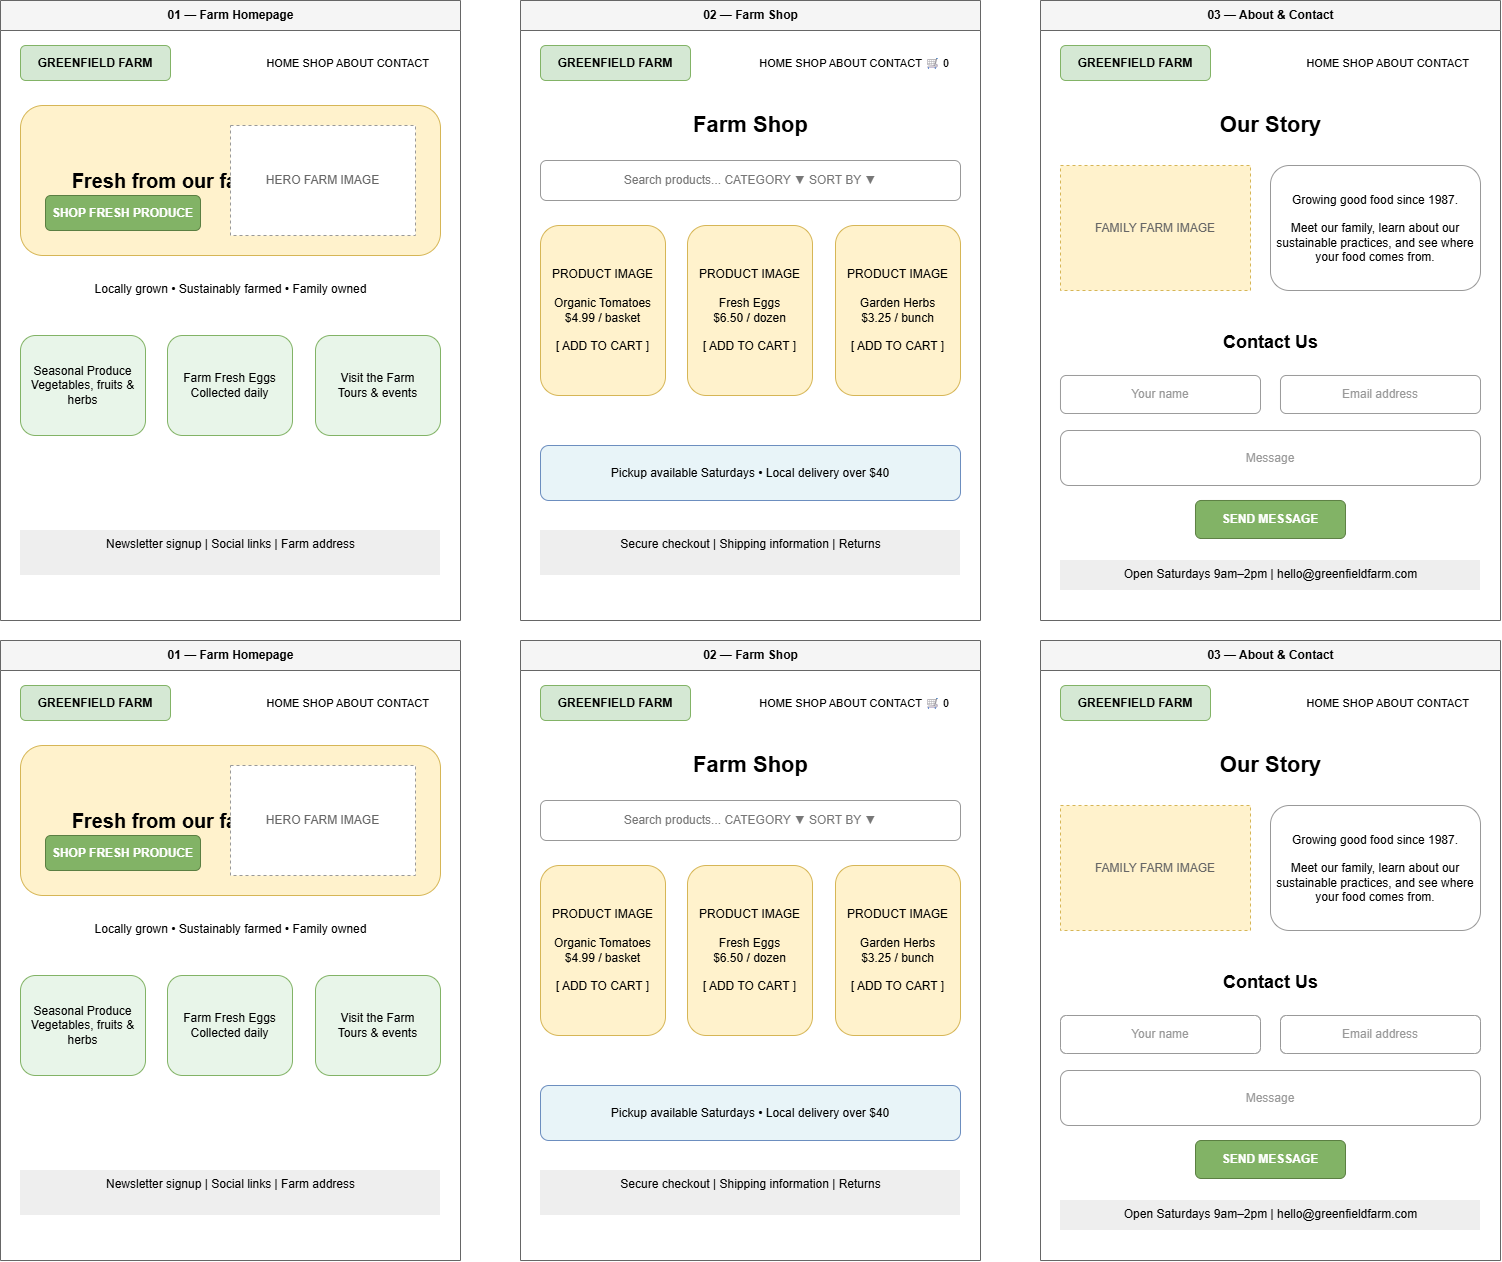

The diagram above was exported from draw.io. Its source (the exported page's mxGraphModel, read from the mxfile embedded in the PNG):
<mxGraphModel dx="2600" dy="1558" grid="1" gridSize="10" guides="1" tooltips="1" connect="1" arrows="1" fold="1" page="1" pageScale="1" pageWidth="850" pageHeight="1100" math="0" shadow="0">
  <root>
    <mxCell id="0" />
    <mxCell id="1" parent="0" />
    <mxCell id="TJLHcvcpxMAHWy4DpWfL-1" parent="1" style="swimlane;startSize=30;fillColor=#f5f5f5;strokeColor=#666666;fontStyle=1;html=1;" value="01 — Farm Homepage" vertex="1">
      <mxGeometry height="620" width="460" x="20" y="20" as="geometry" />
    </mxCell>
    <mxCell id="TJLHcvcpxMAHWy4DpWfL-2" parent="TJLHcvcpxMAHWy4DpWfL-1" style="rounded=1;whiteSpace=wrap;html=1;fontStyle=1;fillColor=#d5e8d4;strokeColor=#82b366;" value="GREENFIELD FARM" vertex="1">
      <mxGeometry height="35" width="150" x="20" y="45" as="geometry" />
    </mxCell>
    <mxCell id="TJLHcvcpxMAHWy4DpWfL-3" parent="TJLHcvcpxMAHWy4DpWfL-1" style="text;html=1;align=right;fontSize=11;" value="HOME   SHOP   ABOUT   CONTACT" vertex="1">
      <mxGeometry height="25" width="240" x="190" y="50" as="geometry" />
    </mxCell>
    <mxCell id="TJLHcvcpxMAHWy4DpWfL-4" parent="TJLHcvcpxMAHWy4DpWfL-1" style="rounded=1;whiteSpace=wrap;html=1;fontStyle=1;fontSize=20;fillColor=#fff2cc;strokeColor=#d6b656;" value="Fresh from our farm to your table" vertex="1">
      <mxGeometry height="150" width="420" x="20" y="105" as="geometry" />
    </mxCell>
    <mxCell id="TJLHcvcpxMAHWy4DpWfL-5" parent="TJLHcvcpxMAHWy4DpWfL-1" style="shape=rect;whiteSpace=wrap;html=1;dashed=1;fillColor=#ffffff;strokeColor=#999999;fontColor=#666666;" value="HERO FARM IMAGE" vertex="1">
      <mxGeometry height="110" width="185" x="230" y="125" as="geometry" />
    </mxCell>
    <mxCell id="TJLHcvcpxMAHWy4DpWfL-6" parent="TJLHcvcpxMAHWy4DpWfL-1" style="rounded=1;whiteSpace=wrap;html=1;fillColor=#82b366;strokeColor=#5b7f42;fontColor=#ffffff;fontStyle=1;" value="SHOP FRESH PRODUCE" vertex="1">
      <mxGeometry height="35" width="155" x="45" y="195" as="geometry" />
    </mxCell>
    <mxCell id="TJLHcvcpxMAHWy4DpWfL-7" parent="TJLHcvcpxMAHWy4DpWfL-1" style="text;html=1;align=center;fontSize=12;" value="Locally grown • Sustainably farmed • Family owned" vertex="1">
      <mxGeometry height="30" width="390" x="35" y="275" as="geometry" />
    </mxCell>
    <mxCell id="TJLHcvcpxMAHWy4DpWfL-8" parent="TJLHcvcpxMAHWy4DpWfL-1" style="rounded=1;whiteSpace=wrap;html=1;fillColor=#e8f5e9;strokeColor=#82b366;" value="Seasonal Produce&#10;Vegetables, fruits &amp; herbs" vertex="1">
      <mxGeometry height="100" width="125" x="20" y="335" as="geometry" />
    </mxCell>
    <mxCell id="TJLHcvcpxMAHWy4DpWfL-9" parent="TJLHcvcpxMAHWy4DpWfL-1" style="rounded=1;whiteSpace=wrap;html=1;fillColor=#e8f5e9;strokeColor=#82b366;" value="Farm Fresh Eggs&#10;Collected daily" vertex="1">
      <mxGeometry height="100" width="125" x="167" y="335" as="geometry" />
    </mxCell>
    <mxCell id="TJLHcvcpxMAHWy4DpWfL-10" parent="TJLHcvcpxMAHWy4DpWfL-1" style="rounded=1;whiteSpace=wrap;html=1;fillColor=#e8f5e9;strokeColor=#82b366;" value="Visit the Farm&#10;Tours &amp; events" vertex="1">
      <mxGeometry height="100" width="125" x="315" y="335" as="geometry" />
    </mxCell>
    <mxCell id="TJLHcvcpxMAHWy4DpWfL-11" parent="TJLHcvcpxMAHWy4DpWfL-1" style="text;html=1;align=center;fillColor=#eeeeee;" value="Newsletter signup    |    Social links    |    Farm address" vertex="1">
      <mxGeometry height="45" width="420" x="20" y="530" as="geometry" />
    </mxCell>
    <mxCell id="TJLHcvcpxMAHWy4DpWfL-12" parent="1" style="swimlane;startSize=30;fillColor=#f5f5f5;strokeColor=#666666;fontStyle=1;html=1;" value="02 — Farm Shop" vertex="1">
      <mxGeometry height="620" width="460" x="540" y="20" as="geometry" />
    </mxCell>
    <mxCell id="TJLHcvcpxMAHWy4DpWfL-13" parent="TJLHcvcpxMAHWy4DpWfL-12" style="rounded=1;whiteSpace=wrap;html=1;fontStyle=1;fillColor=#d5e8d4;strokeColor=#82b366;" value="GREENFIELD FARM" vertex="1">
      <mxGeometry height="35" width="150" x="20" y="45" as="geometry" />
    </mxCell>
    <mxCell id="TJLHcvcpxMAHWy4DpWfL-14" parent="TJLHcvcpxMAHWy4DpWfL-12" style="text;html=1;align=right;fontSize=11;" value="HOME   SHOP   ABOUT   CONTACT   🛒 0" vertex="1">
      <mxGeometry height="25" width="250" x="180" y="50" as="geometry" />
    </mxCell>
    <mxCell id="TJLHcvcpxMAHWy4DpWfL-15" parent="TJLHcvcpxMAHWy4DpWfL-12" style="text;html=1;fontStyle=1;fontSize=22;align=center;" value="Farm Shop" vertex="1">
      <mxGeometry height="40" width="420" x="20" y="105" as="geometry" />
    </mxCell>
    <mxCell id="TJLHcvcpxMAHWy4DpWfL-16" parent="TJLHcvcpxMAHWy4DpWfL-12" style="rounded=1;whiteSpace=wrap;html=1;fillColor=#ffffff;strokeColor=#999999;fontColor=#777777;" value="Search products...          CATEGORY ▼     SORT BY ▼" vertex="1">
      <mxGeometry height="40" width="420" x="20" y="160" as="geometry" />
    </mxCell>
    <mxCell id="TJLHcvcpxMAHWy4DpWfL-17" parent="TJLHcvcpxMAHWy4DpWfL-12" style="rounded=1;whiteSpace=wrap;html=1;align=center;fillColor=#fff2cc;strokeColor=#d6b656;" value="PRODUCT IMAGE&#10;&#10;Organic Tomatoes&#10;$4.99 / basket&#10;&#10;[ ADD TO CART ]" vertex="1">
      <mxGeometry height="170" width="125" x="20" y="225" as="geometry" />
    </mxCell>
    <mxCell id="TJLHcvcpxMAHWy4DpWfL-18" parent="TJLHcvcpxMAHWy4DpWfL-12" style="rounded=1;whiteSpace=wrap;html=1;align=center;fillColor=#fff2cc;strokeColor=#d6b656;" value="PRODUCT IMAGE&#10;&#10;Fresh Eggs&#10;$6.50 / dozen&#10;&#10;[ ADD TO CART ]" vertex="1">
      <mxGeometry height="170" width="125" x="167" y="225" as="geometry" />
    </mxCell>
    <mxCell id="TJLHcvcpxMAHWy4DpWfL-19" parent="TJLHcvcpxMAHWy4DpWfL-12" style="rounded=1;whiteSpace=wrap;html=1;align=center;fillColor=#fff2cc;strokeColor=#d6b656;" value="PRODUCT IMAGE&#10;&#10;Garden Herbs&#10;$3.25 / bunch&#10;&#10;[ ADD TO CART ]" vertex="1">
      <mxGeometry height="170" width="125" x="315" y="225" as="geometry" />
    </mxCell>
    <mxCell id="TJLHcvcpxMAHWy4DpWfL-20" parent="TJLHcvcpxMAHWy4DpWfL-12" style="rounded=1;whiteSpace=wrap;html=1;align=center;fillColor=#e8f4f8;strokeColor=#6c8ebf;" value="Pickup available Saturdays • Local delivery over $40" vertex="1">
      <mxGeometry height="55" width="420" x="20" y="445" as="geometry" />
    </mxCell>
    <mxCell id="TJLHcvcpxMAHWy4DpWfL-21" parent="TJLHcvcpxMAHWy4DpWfL-12" style="text;html=1;align=center;fillColor=#eeeeee;" value="Secure checkout    |    Shipping information    |    Returns" vertex="1">
      <mxGeometry height="45" width="420" x="20" y="530" as="geometry" />
    </mxCell>
    <mxCell id="TJLHcvcpxMAHWy4DpWfL-22" parent="1" style="swimlane;startSize=30;fillColor=#f5f5f5;strokeColor=#666666;fontStyle=1;html=1;" value="03 — About &amp; Contact" vertex="1">
      <mxGeometry height="620" width="460" x="1060" y="20" as="geometry" />
    </mxCell>
    <mxCell id="TJLHcvcpxMAHWy4DpWfL-23" parent="TJLHcvcpxMAHWy4DpWfL-22" style="rounded=1;whiteSpace=wrap;html=1;fontStyle=1;fillColor=#d5e8d4;strokeColor=#82b366;" value="GREENFIELD FARM" vertex="1">
      <mxGeometry height="35" width="150" x="20" y="45" as="geometry" />
    </mxCell>
    <mxCell id="TJLHcvcpxMAHWy4DpWfL-24" parent="TJLHcvcpxMAHWy4DpWfL-22" style="text;html=1;align=right;fontSize=11;" value="HOME   SHOP   ABOUT   CONTACT" vertex="1">
      <mxGeometry height="25" width="240" x="190" y="50" as="geometry" />
    </mxCell>
    <mxCell id="TJLHcvcpxMAHWy4DpWfL-25" parent="TJLHcvcpxMAHWy4DpWfL-22" style="text;html=1;fontStyle=1;fontSize=22;align=center;" value="Our Story" vertex="1">
      <mxGeometry height="40" width="420" x="20" y="105" as="geometry" />
    </mxCell>
    <mxCell id="TJLHcvcpxMAHWy4DpWfL-26" parent="TJLHcvcpxMAHWy4DpWfL-22" style="shape=rect;whiteSpace=wrap;html=1;dashed=1;fillColor=#fff2cc;strokeColor=#d6b656;fontColor=#666666;" value="FAMILY FARM IMAGE" vertex="1">
      <mxGeometry height="125" width="190" x="20" y="165" as="geometry" />
    </mxCell>
    <mxCell id="TJLHcvcpxMAHWy4DpWfL-27" parent="TJLHcvcpxMAHWy4DpWfL-22" style="rounded=1;whiteSpace=wrap;html=1;fillColor=#ffffff;strokeColor=#999999;" value="Growing good food since 1987.&#10;&#10;Meet our family, learn about our sustainable practices, and see where your food comes from." vertex="1">
      <mxGeometry height="125" width="210" x="230" y="165" as="geometry" />
    </mxCell>
    <mxCell id="TJLHcvcpxMAHWy4DpWfL-28" parent="TJLHcvcpxMAHWy4DpWfL-22" style="text;html=1;fontStyle=1;fontSize=18;align=center;" value="Contact Us" vertex="1">
      <mxGeometry height="35" width="420" x="20" y="325" as="geometry" />
    </mxCell>
    <mxCell id="TJLHcvcpxMAHWy4DpWfL-29" parent="TJLHcvcpxMAHWy4DpWfL-22" style="rounded=1;whiteSpace=wrap;html=1;strokeColor=#999999;fontColor=#999999;" value="Your name" vertex="1">
      <mxGeometry height="38" width="200" x="20" y="375" as="geometry" />
    </mxCell>
    <mxCell id="TJLHcvcpxMAHWy4DpWfL-30" parent="TJLHcvcpxMAHWy4DpWfL-22" style="rounded=1;whiteSpace=wrap;html=1;strokeColor=#999999;fontColor=#999999;" value="Email address" vertex="1">
      <mxGeometry height="38" width="200" x="240" y="375" as="geometry" />
    </mxCell>
    <mxCell id="TJLHcvcpxMAHWy4DpWfL-31" parent="TJLHcvcpxMAHWy4DpWfL-22" style="rounded=1;whiteSpace=wrap;html=1;strokeColor=#999999;fontColor=#999999;" value="Message" vertex="1">
      <mxGeometry height="55" width="420" x="20" y="430" as="geometry" />
    </mxCell>
    <mxCell id="TJLHcvcpxMAHWy4DpWfL-32" parent="TJLHcvcpxMAHWy4DpWfL-22" style="rounded=1;whiteSpace=wrap;html=1;fillColor=#82b366;strokeColor=#5b7f42;fontColor=#ffffff;fontStyle=1;" value="SEND MESSAGE" vertex="1">
      <mxGeometry height="38" width="150" x="155" y="500" as="geometry" />
    </mxCell>
    <mxCell id="TJLHcvcpxMAHWy4DpWfL-33" parent="TJLHcvcpxMAHWy4DpWfL-22" style="text;html=1;align=center;fillColor=#eeeeee;" value="Open Saturdays 9am–2pm    |    hello@greenfieldfarm.com" vertex="1">
      <mxGeometry height="30" width="420" x="20" y="560" as="geometry" />
    </mxCell>
    <mxCell id="TJLHcvcpxMAHWy4DpWfL-34" parent="1" style="swimlane;startSize=30;fillColor=#f5f5f5;strokeColor=#666666;fontStyle=1;html=1;" value="01 — Farm Homepage" vertex="1">
      <mxGeometry height="620" width="460" x="20" y="660" as="geometry" />
    </mxCell>
    <mxCell id="TJLHcvcpxMAHWy4DpWfL-35" parent="TJLHcvcpxMAHWy4DpWfL-34" style="rounded=1;whiteSpace=wrap;html=1;fontStyle=1;fillColor=#d5e8d4;strokeColor=#82b366;" value="GREENFIELD FARM" vertex="1">
      <mxGeometry height="35" width="150" x="20" y="45" as="geometry" />
    </mxCell>
    <mxCell id="TJLHcvcpxMAHWy4DpWfL-36" parent="TJLHcvcpxMAHWy4DpWfL-34" style="text;html=1;align=right;fontSize=11;" value="HOME   SHOP   ABOUT   CONTACT" vertex="1">
      <mxGeometry height="25" width="240" x="190" y="50" as="geometry" />
    </mxCell>
    <mxCell id="TJLHcvcpxMAHWy4DpWfL-37" parent="TJLHcvcpxMAHWy4DpWfL-34" style="rounded=1;whiteSpace=wrap;html=1;fontStyle=1;fontSize=20;fillColor=#fff2cc;strokeColor=#d6b656;" value="Fresh from our farm to your table" vertex="1">
      <mxGeometry height="150" width="420" x="20" y="105" as="geometry" />
    </mxCell>
    <mxCell id="TJLHcvcpxMAHWy4DpWfL-38" parent="TJLHcvcpxMAHWy4DpWfL-34" style="shape=rect;whiteSpace=wrap;html=1;dashed=1;fillColor=#ffffff;strokeColor=#999999;fontColor=#666666;" value="HERO FARM IMAGE" vertex="1">
      <mxGeometry height="110" width="185" x="230" y="125" as="geometry" />
    </mxCell>
    <mxCell id="TJLHcvcpxMAHWy4DpWfL-39" parent="TJLHcvcpxMAHWy4DpWfL-34" style="rounded=1;whiteSpace=wrap;html=1;fillColor=#82b366;strokeColor=#5b7f42;fontColor=#ffffff;fontStyle=1;" value="SHOP FRESH PRODUCE" vertex="1">
      <mxGeometry height="35" width="155" x="45" y="195" as="geometry" />
    </mxCell>
    <mxCell id="TJLHcvcpxMAHWy4DpWfL-40" parent="TJLHcvcpxMAHWy4DpWfL-34" style="text;html=1;align=center;fontSize=12;" value="Locally grown • Sustainably farmed • Family owned" vertex="1">
      <mxGeometry height="30" width="390" x="35" y="275" as="geometry" />
    </mxCell>
    <mxCell id="TJLHcvcpxMAHWy4DpWfL-41" parent="TJLHcvcpxMAHWy4DpWfL-34" style="rounded=1;whiteSpace=wrap;html=1;fillColor=#e8f5e9;strokeColor=#82b366;" value="Seasonal Produce&#10;Vegetables, fruits &amp; herbs" vertex="1">
      <mxGeometry height="100" width="125" x="20" y="335" as="geometry" />
    </mxCell>
    <mxCell id="TJLHcvcpxMAHWy4DpWfL-42" parent="TJLHcvcpxMAHWy4DpWfL-34" style="rounded=1;whiteSpace=wrap;html=1;fillColor=#e8f5e9;strokeColor=#82b366;" value="Farm Fresh Eggs&#10;Collected daily" vertex="1">
      <mxGeometry height="100" width="125" x="167" y="335" as="geometry" />
    </mxCell>
    <mxCell id="TJLHcvcpxMAHWy4DpWfL-43" parent="TJLHcvcpxMAHWy4DpWfL-34" style="rounded=1;whiteSpace=wrap;html=1;fillColor=#e8f5e9;strokeColor=#82b366;" value="Visit the Farm&#10;Tours &amp; events" vertex="1">
      <mxGeometry height="100" width="125" x="315" y="335" as="geometry" />
    </mxCell>
    <mxCell id="TJLHcvcpxMAHWy4DpWfL-44" parent="TJLHcvcpxMAHWy4DpWfL-34" style="text;html=1;align=center;fillColor=#eeeeee;" value="Newsletter signup    |    Social links    |    Farm address" vertex="1">
      <mxGeometry height="45" width="420" x="20" y="530" as="geometry" />
    </mxCell>
    <mxCell id="TJLHcvcpxMAHWy4DpWfL-45" parent="1" style="swimlane;startSize=30;fillColor=#f5f5f5;strokeColor=#666666;fontStyle=1;html=1;" value="02 — Farm Shop" vertex="1">
      <mxGeometry height="620" width="460" x="540" y="660" as="geometry" />
    </mxCell>
    <mxCell id="TJLHcvcpxMAHWy4DpWfL-46" parent="TJLHcvcpxMAHWy4DpWfL-45" style="rounded=1;whiteSpace=wrap;html=1;fontStyle=1;fillColor=#d5e8d4;strokeColor=#82b366;" value="GREENFIELD FARM" vertex="1">
      <mxGeometry height="35" width="150" x="20" y="45" as="geometry" />
    </mxCell>
    <mxCell id="TJLHcvcpxMAHWy4DpWfL-47" parent="TJLHcvcpxMAHWy4DpWfL-45" style="text;html=1;align=right;fontSize=11;" value="HOME   SHOP   ABOUT   CONTACT   🛒 0" vertex="1">
      <mxGeometry height="25" width="250" x="180" y="50" as="geometry" />
    </mxCell>
    <mxCell id="TJLHcvcpxMAHWy4DpWfL-48" parent="TJLHcvcpxMAHWy4DpWfL-45" style="text;html=1;fontStyle=1;fontSize=22;align=center;" value="Farm Shop" vertex="1">
      <mxGeometry height="40" width="420" x="20" y="105" as="geometry" />
    </mxCell>
    <mxCell id="TJLHcvcpxMAHWy4DpWfL-49" parent="TJLHcvcpxMAHWy4DpWfL-45" style="rounded=1;whiteSpace=wrap;html=1;fillColor=#ffffff;strokeColor=#999999;fontColor=#777777;" value="Search products...          CATEGORY ▼     SORT BY ▼" vertex="1">
      <mxGeometry height="40" width="420" x="20" y="160" as="geometry" />
    </mxCell>
    <mxCell id="TJLHcvcpxMAHWy4DpWfL-50" parent="TJLHcvcpxMAHWy4DpWfL-45" style="rounded=1;whiteSpace=wrap;html=1;align=center;fillColor=#fff2cc;strokeColor=#d6b656;" value="PRODUCT IMAGE&#10;&#10;Organic Tomatoes&#10;$4.99 / basket&#10;&#10;[ ADD TO CART ]" vertex="1">
      <mxGeometry height="170" width="125" x="20" y="225" as="geometry" />
    </mxCell>
    <mxCell id="TJLHcvcpxMAHWy4DpWfL-51" parent="TJLHcvcpxMAHWy4DpWfL-45" style="rounded=1;whiteSpace=wrap;html=1;align=center;fillColor=#fff2cc;strokeColor=#d6b656;" value="PRODUCT IMAGE&#10;&#10;Fresh Eggs&#10;$6.50 / dozen&#10;&#10;[ ADD TO CART ]" vertex="1">
      <mxGeometry height="170" width="125" x="167" y="225" as="geometry" />
    </mxCell>
    <mxCell id="TJLHcvcpxMAHWy4DpWfL-52" parent="TJLHcvcpxMAHWy4DpWfL-45" style="rounded=1;whiteSpace=wrap;html=1;align=center;fillColor=#fff2cc;strokeColor=#d6b656;" value="PRODUCT IMAGE&#10;&#10;Garden Herbs&#10;$3.25 / bunch&#10;&#10;[ ADD TO CART ]" vertex="1">
      <mxGeometry height="170" width="125" x="315" y="225" as="geometry" />
    </mxCell>
    <mxCell id="TJLHcvcpxMAHWy4DpWfL-53" parent="TJLHcvcpxMAHWy4DpWfL-45" style="rounded=1;whiteSpace=wrap;html=1;align=center;fillColor=#e8f4f8;strokeColor=#6c8ebf;" value="Pickup available Saturdays • Local delivery over $40" vertex="1">
      <mxGeometry height="55" width="420" x="20" y="445" as="geometry" />
    </mxCell>
    <mxCell id="TJLHcvcpxMAHWy4DpWfL-54" parent="TJLHcvcpxMAHWy4DpWfL-45" style="text;html=1;align=center;fillColor=#eeeeee;" value="Secure checkout    |    Shipping information    |    Returns" vertex="1">
      <mxGeometry height="45" width="420" x="20" y="530" as="geometry" />
    </mxCell>
    <mxCell id="TJLHcvcpxMAHWy4DpWfL-55" parent="1" style="swimlane;startSize=30;fillColor=#f5f5f5;strokeColor=#666666;fontStyle=1;html=1;" value="03 — About &amp; Contact" vertex="1">
      <mxGeometry height="620" width="460" x="1060" y="660" as="geometry" />
    </mxCell>
    <mxCell id="TJLHcvcpxMAHWy4DpWfL-56" parent="TJLHcvcpxMAHWy4DpWfL-55" style="rounded=1;whiteSpace=wrap;html=1;fontStyle=1;fillColor=#d5e8d4;strokeColor=#82b366;" value="GREENFIELD FARM" vertex="1">
      <mxGeometry height="35" width="150" x="20" y="45" as="geometry" />
    </mxCell>
    <mxCell id="TJLHcvcpxMAHWy4DpWfL-57" parent="TJLHcvcpxMAHWy4DpWfL-55" style="text;html=1;align=right;fontSize=11;" value="HOME   SHOP   ABOUT   CONTACT" vertex="1">
      <mxGeometry height="25" width="240" x="190" y="50" as="geometry" />
    </mxCell>
    <mxCell id="TJLHcvcpxMAHWy4DpWfL-58" parent="TJLHcvcpxMAHWy4DpWfL-55" style="text;html=1;fontStyle=1;fontSize=22;align=center;" value="Our Story" vertex="1">
      <mxGeometry height="40" width="420" x="20" y="105" as="geometry" />
    </mxCell>
    <mxCell id="TJLHcvcpxMAHWy4DpWfL-59" parent="TJLHcvcpxMAHWy4DpWfL-55" style="shape=rect;whiteSpace=wrap;html=1;dashed=1;fillColor=#fff2cc;strokeColor=#d6b656;fontColor=#666666;" value="FAMILY FARM IMAGE" vertex="1">
      <mxGeometry height="125" width="190" x="20" y="165" as="geometry" />
    </mxCell>
    <mxCell id="TJLHcvcpxMAHWy4DpWfL-60" parent="TJLHcvcpxMAHWy4DpWfL-55" style="rounded=1;whiteSpace=wrap;html=1;fillColor=#ffffff;strokeColor=#999999;" value="Growing good food since 1987.&#10;&#10;Meet our family, learn about our sustainable practices, and see where your food comes from." vertex="1">
      <mxGeometry height="125" width="210" x="230" y="165" as="geometry" />
    </mxCell>
    <mxCell id="TJLHcvcpxMAHWy4DpWfL-61" parent="TJLHcvcpxMAHWy4DpWfL-55" style="text;html=1;fontStyle=1;fontSize=18;align=center;" value="Contact Us" vertex="1">
      <mxGeometry height="35" width="420" x="20" y="325" as="geometry" />
    </mxCell>
    <mxCell id="TJLHcvcpxMAHWy4DpWfL-62" parent="TJLHcvcpxMAHWy4DpWfL-55" style="rounded=1;whiteSpace=wrap;html=1;strokeColor=#999999;fontColor=#999999;" value="Your name" vertex="1">
      <mxGeometry height="38" width="200" x="20" y="375" as="geometry" />
    </mxCell>
    <mxCell id="TJLHcvcpxMAHWy4DpWfL-63" parent="TJLHcvcpxMAHWy4DpWfL-55" style="rounded=1;whiteSpace=wrap;html=1;strokeColor=#999999;fontColor=#999999;" value="Email address" vertex="1">
      <mxGeometry height="38" width="200" x="240" y="375" as="geometry" />
    </mxCell>
    <mxCell id="TJLHcvcpxMAHWy4DpWfL-64" parent="TJLHcvcpxMAHWy4DpWfL-55" style="rounded=1;whiteSpace=wrap;html=1;strokeColor=#999999;fontColor=#999999;" value="Message" vertex="1">
      <mxGeometry height="55" width="420" x="20" y="430" as="geometry" />
    </mxCell>
    <mxCell id="TJLHcvcpxMAHWy4DpWfL-65" parent="TJLHcvcpxMAHWy4DpWfL-55" style="rounded=1;whiteSpace=wrap;html=1;fillColor=#82b366;strokeColor=#5b7f42;fontColor=#ffffff;fontStyle=1;" value="SEND MESSAGE" vertex="1">
      <mxGeometry height="38" width="150" x="155" y="500" as="geometry" />
    </mxCell>
    <mxCell id="TJLHcvcpxMAHWy4DpWfL-66" parent="TJLHcvcpxMAHWy4DpWfL-55" style="text;html=1;align=center;fillColor=#eeeeee;" value="Open Saturdays 9am–2pm    |    hello@greenfieldfarm.com" vertex="1">
      <mxGeometry height="30" width="420" x="20" y="560" as="geometry" />
    </mxCell>
  </root>
</mxGraphModel>